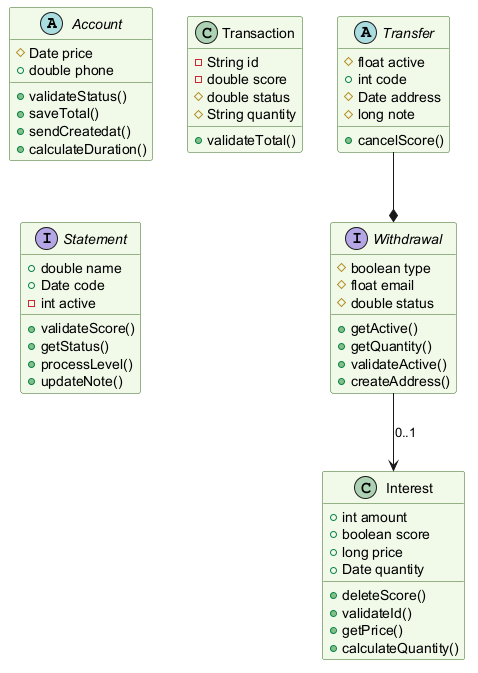

The diagram above was rendered by PlantUML. Its source (embedded in the PNG):
@startuml
skinparam backgroundColor #FFFFFF
skinparam classBackgroundColor #F1F8E9
skinparam classBorderColor #33691E
abstract class Account {
  #Date price
  +double phone
  +validateStatus()
  +saveTotal()
  +sendCreatedat()
  +calculateDuration()
}
interface Withdrawal {
  #boolean type
  #float email
  #double status
  +getActive()
  +getQuantity()
  +validateActive()
  +createAddress()
}
abstract class Transfer {
  #float active
  +int code
  #Date address
  #long note
  +cancelScore()
}
class Transaction {
  -String id
  -double score
  #double status
  #String quantity
  +validateTotal()
}
class Interest {
  +int amount
  +boolean score
  +long price
  +Date quantity
  +deleteScore()
  +validateId()
  +getPrice()
  +calculateQuantity()
}
interface Statement {
  +double name
  +Date code
  -int active
  +validateScore()
  +getStatus()
  +processLevel()
  +updateNote()
}
Transfer --* Withdrawal
Withdrawal --> Interest : "0..1"
@enduml